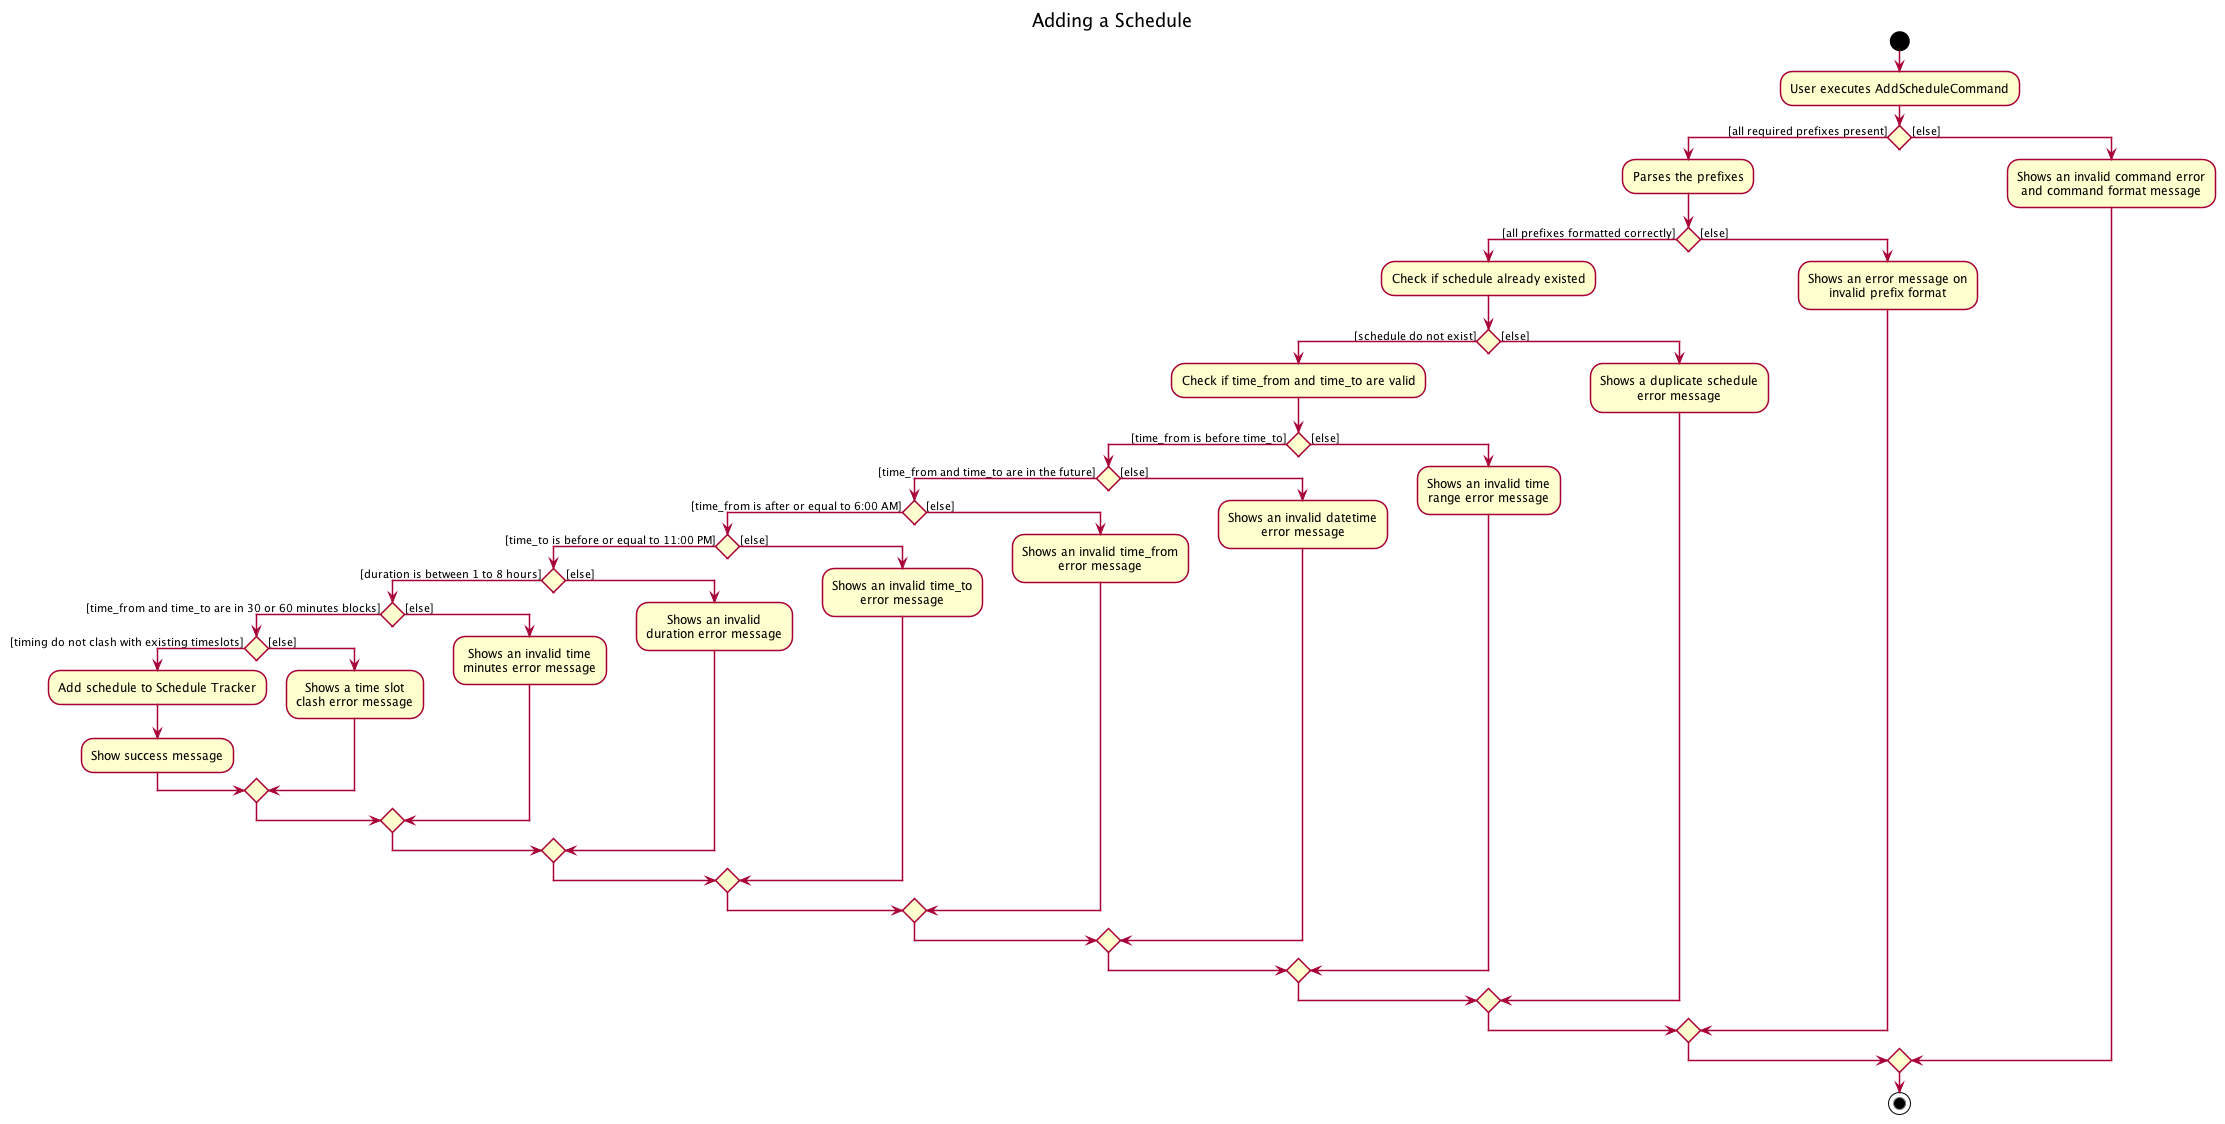

The diagram above was rendered by PlantUML. Its source (embedded in the PNG):
@startuml
!include ../style.puml
title Adding a Schedule

start
:User executes AddScheduleCommand;

if () then ([all required prefixes present])
      :Parses the prefixes;

      if () then ([all prefixes formatted correctly])
      :Check if schedule already existed;

          if () then ([schedule do not exist])
          :Check if time_from and time_to are valid;

              if () then ([time_from is before time_to])

                  if () then ([time_from and time_to are in the future])

                      if () then ([time_from is after or equal to 6:00 AM])

                          if () then ([time_to is before or equal to 11:00 PM])

                              if () then ([duration is between 1 to 8 hours])

                                  if () then ([time_from and time_to are in 30 or 60 minutes blocks])

                                      if () then ([timing do not clash with existing timeslots])
                                      :Add schedule to Schedule Tracker;
                                      :Show success message;

                                      else ([else])

                                      :Shows a time slot
                                      clash error message;

                                      endif

                                  else ([else])

                                  :Shows an invalid time
                                  minutes error message;

                                  endif

                              else ([else])

                              :Shows an invalid
                              duration error message;

                              endif

                          else ([else])

                          :Shows an invalid time_to
                          error message;

                          endif

                      else ([else])

                      :Shows an invalid time_from
                      error message;

                      endif

                  else ([else])

                  :Shows an invalid datetime
                  error message;

                  endif

              else ([else])

              :Shows an invalid time
              range error message;

              endif

          else ([else])

          :Shows a duplicate schedule
          error message;

      endif

      else ([else])

      :Shows an error message on
      invalid prefix format;

      endif

else ([else])

    :Shows an invalid command error
    and command format message;
endif

stop

@enduml